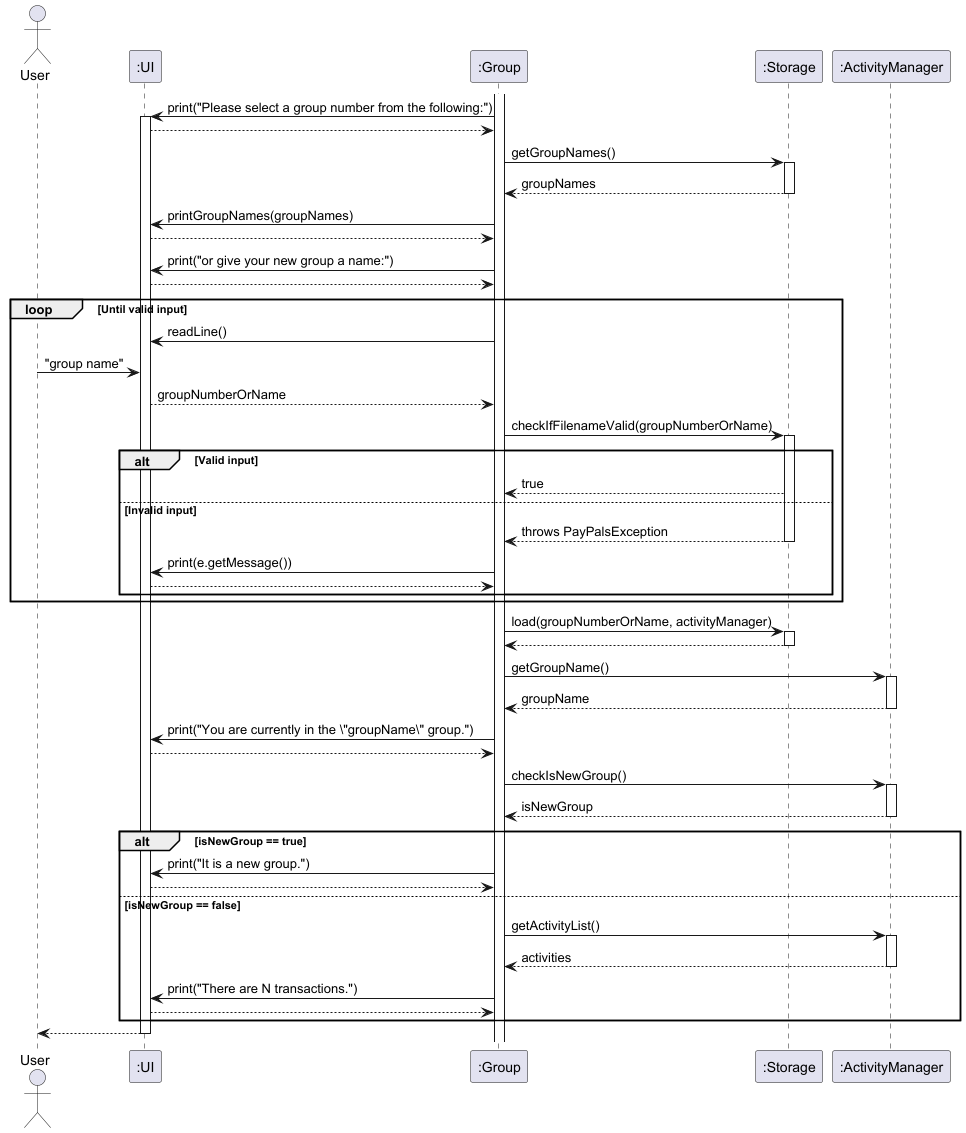

The diagram above was rendered by PlantUML. Its source (embedded in the PNG):
@startuml
actor User

participant ":UI" as U
participant ":Group" as G
participant ":Storage" as S
participant ":ActivityManager" as AM

activate G
G -> U : print("Please select a group number from the following:")
activate U
U --> G
G -> S : getGroupNames()
activate S
S --> G : groupNames
deactivate S
G -> U : printGroupNames(groupNames)
U --> G
G -> U : print("or give your new group a name:")
U --> G
loop Until valid input
    G -> U : readLine()
    User -> U : "group name"
    U --> G : groupNumberOrName
    G -> S : checkIfFilenameValid(groupNumberOrName)
    activate S
    alt Valid input
        S --> G : true
    else Invalid input
        S --> G : throws PayPalsException
        deactivate S
        G -> U : print(e.getMessage())
        U --> G
    end
end


G -> S : load(groupNumberOrName, activityManager)
activate S

S --> G :
deactivate S


G -> AM : getGroupName()
activate AM
AM --> G : groupName
deactivate AM
G -> U : print("You are currently in the \"groupName\" group.")
U --> G
G -> AM : checkIsNewGroup()
activate AM
AM --> G : isNewGroup
deactivate AM
alt isNewGroup == true
    G -> U : print("It is a new group.")
    U --> G
else isNewGroup == false
    G -> AM : getActivityList()
    activate AM
    AM --> G : activities
    deactivate AM
    G -> U : print("There are N transactions.")
    U --> G
end

U --> User
deactivate U
@enduml